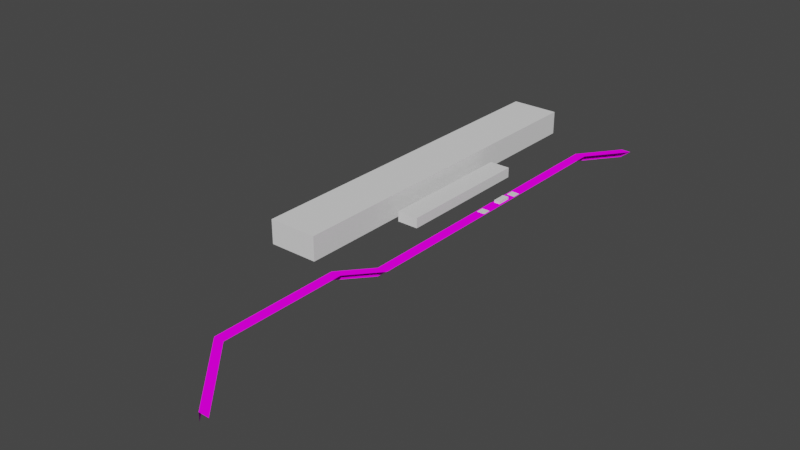 # Source: dock.blend  (saved by Blender 2.93.21; exported with 4.5.12 LTS)
import bpy
from mathutils import Matrix  # noqa: F401  (used for matrix-valued properties, if any)

bpy.ops.wm.read_factory_settings(use_empty=True)
scene = bpy.context.scene
scene.name = 'Scene'

# ---- collections
col_collection = bpy.data.collections.new('Collection'); scene.collection.children.link(col_collection)
col_collection_2 = bpy.data.collections.new('Collection 2'); scene.collection.children.link(col_collection_2)

# ---- images (referenced by path relative to the original .blend; pixels are not part of the script)
import os
ASSET_DIR = os.environ.get("B2B_ASSET_DIR", "")  # directory of the original .blend (textures are referenced by path, not embedded)
HERE = os.path.dirname(os.path.abspath(__file__))  # packed textures are extracted next to this script under _unpacked/

def load_image(name, relpath, width, height, colorspace="sRGB"):
    """Load a texture the original file referenced (path relative to the .blend, or extracted next to this script)."""
    p = next((c for c in (os.path.join(HERE, relpath), os.path.join(ASSET_DIR, relpath)) if relpath and os.path.exists(c)), "")
    if p:
        img = bpy.data.images.load(p, check_existing=True)
        img.name = name
    else:  # same state as the original file: an image datablock whose file is absent (Cycles renders it pink)
        img = bpy.data.images.new(name, width, height)
        img.source = "FILE"
        img.filepath = "//" + (relpath or name)
    img.colorspace_settings.name = colorspace
    return img
img_working_area_png = load_image('working_area.png', 'working_area.png', 1024, 1024, 'sRGB')

# ---- materials (node trees are filled in below, after node groups)
mat_working_area_001 = bpy.data.materials.new('working_area.001')
mat_working_area_001.use_backface_culling = True
mat_working_area_001.use_transparent_shadow = False
mat_working_area_003 = bpy.data.materials.new('working_area.003')
mat_working_area_003.use_backface_culling = True
mat_working_area_003.use_transparent_shadow = False

# ---- material node trees
mat_working_area_001.use_nodes = True; mat_working_area_001.node_tree.nodes.clear()
_N = mat_working_area_001.node_tree.nodes; _L = mat_working_area_001.node_tree.links
n0 = _N.new('ShaderNodeOutputMaterial'); n0.name = 'Material Output'; n0.location = (300, 300)
n1 = _N.new('ShaderNodeBsdfDiffuse'); n1.name = 'Diffuse BSDF'; n1.location = (10, 300)
n1.inputs[1].default_value = 0.5
n2 = _N.new('ShaderNodeTexImage'); n2.name = 'Image Texture'; n2.location = (-280, 280)
n2.image = img_working_area_png
_L.new(n1.outputs[0], n0.inputs[0])
_L.new(n2.outputs[0], n1.inputs[0])
n0.is_active_output = True
mat_working_area_003.use_nodes = True; mat_working_area_003.node_tree.nodes.clear()
_N = mat_working_area_003.node_tree.nodes; _L = mat_working_area_003.node_tree.links
n0 = _N.new('ShaderNodeOutputMaterial'); n0.name = 'Material Output'; n0.location = (300, 300)
n1 = _N.new('ShaderNodeBsdfDiffuse'); n1.name = 'Diffuse BSDF'; n1.location = (10, 300)
n1.inputs[1].default_value = 0.5
n2 = _N.new('ShaderNodeTexImage'); n2.name = 'Image Texture'; n2.location = (-280, 280)
n2.image = img_working_area_png
_L.new(n1.outputs[0], n0.inputs[0])
_L.new(n2.outputs[0], n1.inputs[0])
n0.is_active_output = True

# ---- world
world_world = bpy.data.worlds.new('World'); scene.world = world_world
world_world.use_nodes = True; world_world.node_tree.nodes.clear()
_N = world_world.node_tree.nodes; _L = world_world.node_tree.links
n0 = _N.new('ShaderNodeOutputWorld'); n0.name = 'World Output'; n0.location = (300, 300)
n1 = _N.new('ShaderNodeBackground'); n1.name = 'Background'; n1.location = (10, 300)
n1.inputs[0].default_value = (0.05088, 0.05088, 0.05088, 1.0)
_L.new(n1.outputs[0], n0.inputs[0])
n0.is_active_output = True
world_world.color = (0.05088, 0.05088, 0.05088)
world_world.use_sun_shadow = False
world_world.sun_shadow_jitter_overblur = 0.0

# ---- meshes
me_cube_011 = bpy.data.meshes.new('Cube.011')
me_cube_011.from_pydata([(-3.17, -5.682, -0.221), (-3.17, -5.682, 0.221), (-3.17, 25.82, -0.221), (-3.17, 25.82, 0.221), (3.17, -5.682, -0.221), (3.17, -5.682, 0.221), (3.17, 25.82, -0.221), (3.17, 25.82, 0.221), (-3.17, -1.654, -0.221), (-3.17, -1.712, 0.221), (3.17, -1.655, -0.221), (3.17, -1.712, 0.221), (-3.17, -1.639, 0.221), (3.17, -1.639, 0.221), (-3.17, 1.73, 0.221), (3.17, 1.68, -0.221), (-3.17, 1.677, -0.221), (3.17, 1.73, 0.221), (3.17, 1.657, 0.221), (-3.17, 1.657, 0.221), (-2.394, 25.82, -0.221), (-2.536, 25.82, 0.221), (-2.394, -5.682, -0.221), (-2.536, -5.682, 0.221), (-2.536, -1.712, 0.221), (-2.394, -1.622, -0.221), (-2.536, -1.639, 0.221), (-2.536, 1.73, 0.221), (-2.394, 1.649, -0.221), (-2.536, 1.657, 0.221), (-2.251, 25.82, 0.221), (-2.251, -1.712, 0.221), (-2.251, -1.639, 0.221), (-2.251, 1.73, 0.221), (-2.251, 1.657, 0.221), (-2.251, -5.682, 0.221), (2.628, 25.82, 0.221), (2.506, -5.682, -0.221), (2.628, -1.712, 0.221), (2.628, -1.639, 0.221), (2.628, 1.73, 0.221), (2.628, 1.657, 0.221), (2.506, 25.82, -0.221), (2.628, -5.682, 0.221), (2.506, -1.622, -0.221), (2.506, 1.649, -0.221), (2.384, -5.682, 0.221), (2.384, 25.82, 0.221), (2.384, -1.712, 0.221), (2.384, -1.639, 0.221), (2.384, 1.73, 0.221), (2.384, 1.657, 0.221), (-3.17, -1.654, -35.59), (-3.17, -5.682, -35.59), (-3.17, -5.682, -35.14), (-3.17, 1.73, -35.14), (-3.17, 25.82, -35.14), (-3.17, 25.82, -35.59), (-3.17, -1.712, -35.14), (-3.17, -1.639, -35.14), (-3.17, 1.677, -35.59), (-3.17, 1.657, -35.14), (-3.17, 25.82, -0.221), (-3.17, 25.82, 0.221), (3.17, 25.82, -0.221), (3.17, 25.82, 0.221), (-2.394, 25.82, -0.221), (-2.536, 25.82, 0.221), (-2.251, 25.82, 0.221), (2.628, 25.82, 0.221), (2.506, 25.82, -0.221), (2.384, 25.82, 0.221), (-3.17, 25.82, -35.14), (-3.17, 25.82, -35.59), (15.47, 33.19, -0.221), (15.47, 33.19, 0.221), (21.81, 33.19, -0.221), (21.81, 33.19, 0.221), (16.24, 33.19, -0.221), (16.1, 33.19, 0.221), (16.39, 33.19, 0.221), (21.27, 33.19, 0.221), (21.14, 33.19, -0.221), (21.02, 33.19, 0.221), (15.47, 33.19, -35.14), (15.47, 33.19, -35.59)], [], [(19, 14, 55, 61), (36, 7, 65, 69), (10, 11, 5, 4), (22, 23, 1, 0), (44, 10, 4, 37), (24, 9, 1, 23), (26, 12, 9, 24), (10, 13, 11), (9, 12, 59, 58), (15, 18, 13, 10), (45, 15, 10, 44), (29, 19, 12, 26), (14, 3, 56, 55), (21, 3, 14, 27), (42, 6, 15, 45), (6, 7, 17, 15), (1, 9, 58, 54), (27, 14, 19, 29), (15, 17, 18), (33, 27, 29, 34), (2, 20, 28, 16), (30, 21, 27, 33), (34, 29, 26, 32), (16, 28, 25, 8), (32, 26, 24, 31), (31, 24, 23, 35), (8, 25, 22, 0), (22, 35, 23), (57, 56, 72, 73), (37, 46, 35, 22), (48, 31, 35, 46), (49, 32, 31, 48), (51, 34, 32, 49), (47, 30, 33, 50), (50, 33, 34, 51), (6, 42, 70, 64), (17, 40, 41, 18), (7, 36, 40, 17), (18, 41, 39, 13), (13, 39, 38, 11), (11, 38, 43, 5), (4, 5, 43, 37), (20, 2, 62, 66), (3, 21, 67, 63), (25, 44, 37, 22), (28, 45, 44, 25), (20, 42, 45, 28), (40, 50, 51, 41), (36, 47, 50, 40), (41, 51, 49, 39), (39, 49, 48, 38), (38, 48, 46, 43), (37, 43, 46), (60, 55, 56, 57), (53, 54, 58, 52), (52, 58, 59), (60, 61, 55), (52, 59, 61, 60), (30, 47, 71, 68), (2, 57, 60, 16), (12, 19, 61, 59), (0, 1, 54, 53), (70, 66, 78, 82), (65, 64, 76, 77), (67, 68, 80, 79), (62, 74, 85, 73), (64, 70, 82, 76), (69, 65, 77, 81), (42, 20, 66, 70), (56, 3, 63, 72), (21, 30, 68, 67), (7, 6, 64, 65), (47, 36, 69, 71), (2, 57, 73, 62), (82, 81, 77, 76), (74, 75, 79, 78), (78, 79, 80), (82, 83, 81), (78, 80, 83, 82), (75, 74, 85, 84), (73, 72, 84, 85), (63, 67, 79, 75), (68, 71, 83, 80), (66, 62, 74, 78), (71, 69, 81, 83), (84, 85, 74), (75, 84, 74), (78, 79, 74), (80, 78, 82), (80, 82, 83), (81, 82, 76), (81, 76, 77), (79, 75, 74), (74, 76, 85)])
_uv = me_cube_011.uv_layers.new(name='UVMap')
_uv.uv.foreach_set('vector', [0.8701, 0.3507, 0.8701, 0.3331, 0.8701, 0.3331, 0.8701, 0.3507, 0.9056, 0.5994, 0.9056, 0.6643, 0.9056, 0.6643, 0.9056, 0.5994, 0.05347, 0.09935, 0.00496, 0.07236, 0.02025, 0.04718, 0.0569, 0.07584, 0.7378, 0.0626, 0.7706, 0.005572, 0.851, 0.04671, 0.8135, 0.07546, 0.1226, 0.09747, 0.05347, 0.09935, 0.0569, 0.07584, 0.12, 0.06525, 0.169, 0.64, 0.169, 0.00642, 0.9692, 0.00642, 0.9692, 0.64, 0.9459, 0.08649, 0.8701, 0.08649, 0.8701, 0.05138, 0.9459, 0.05138, 0.05347, 0.09935, 0.001513, 0.0813, 0.00496, 0.07236, 0.8701, 0.05138, 0.8701, 0.08649, 0.8701, 0.08649, 0.8701, 0.05138, 0.05306, 0.4638, 0.0002194, 0.4818, 0.001513, 0.0813, 0.05347, 0.09935, 0.122, 0.4672, 0.05306, 0.4638, 0.05347, 0.09935, 0.1226, 0.09747, 0.2236, 0.7414, 0.001955, 0.7414, 0.001955, 0.005877, 0.2236, 0.005877, 0.9901, 0.0002194, 0.9696, 0.0002194, 0.9696, 0.0002194, 0.9901, 0.0002194, -0.6339, 0.6801, -0.6339, 0.0002194, 0.9901, 0.0002194, 0.9901, 0.6801, 0.1195, 0.4964, 0.0561, 0.4853, 0.05306, 0.4638, 0.122, 0.4672, 0.0561, 0.4853, 0.01808, 0.5141, 0.003866, 0.4909, 0.05306, 0.4638, 0.9692, 0.00642, 0.9464, 0.00642, 0.9464, 0.00642, 0.9692, 0.00642, 0.9459, 0.3331, 0.8701, 0.3331, 0.8701, 0.3507, 0.9459, 0.3507, 0.05306, 0.4638, 0.003866, 0.4909, 0.0002194, 0.4818, 0.2521, 1.014, 0.1473, 0.9248, 0.3055, 0.739, 0.4104, 0.8282, 0.813, 0.4892, 0.7372, 0.5022, 0.7349, 0.4727, 0.8162, 0.467, -0.5812, 0.3916, -0.5812, 0.05905, 0.9901, 0.05905, 0.9901, 0.3916, -0.01947, 0.998, -0.01947, 0.7549, 3.183, 0.7549, 3.183, 0.998, 0.8162, 0.467, 0.7349, 0.4727, 0.7353, 0.0953, 0.8169, 0.09943, 0.1704, 0.7544, 0.3098, 0.7527, 0.3043, 0.9971, 0.1649, 0.9988, 0.9464, 0.1273, 0.9464, 0.1009, 0.9692, 0.1009, 0.9692, 0.1273, 0.8169, 0.09943, 0.7353, 0.0953, 0.7378, 0.0626, 0.8135, 0.07546, 0.7378, 0.0626, 0.728, 0.0002194, 0.7706, 0.005572, 0.813, 0.4892, 0.8517, 0.5182, 0.8517, 0.5182, 0.813, 0.4892, 0.12, 0.06525, 0.1254, 0.003525, 0.728, 0.0002194, 0.7378, 0.0626, 0.2054, 0.6634, 0.2054, 0.1273, 0.8978, 0.1273, 0.8978, 0.6634, 0.03181, 0.7625, 2.168, 0.7625, 2.168, 1.001, 0.03182, 1.001, 0.004871, 0.0009754, 1.242, 0.0009758, 1.242, 0.7458, 0.00487, 0.7458, 0.02862, 0.6743, 0.02862, 0.1025, 5.656, 0.1025, 5.656, 0.6743, 2.148, 1.002, 0.03702, 1.002, 0.03701, 0.7632, 2.148, 0.7632, 0.0561, 0.4853, 0.1195, 0.4964, 0.1195, 0.4964, 0.0561, 0.4853, 0.3256, 0.4066, 0.2607, 0.4066, 0.2607, 0.4971, 0.3256, 0.4971, -0.7038, 0.6584, -0.7038, 0.369, 0.9262, 0.3748, 0.9262, 0.6643, 0.2006, 0.7432, 0.06147, 0.7432, 0.06147, 0.004722, 0.2006, 0.004722, 0.9349, 0.6493, 0.8701, 0.6493, 0.8701, 0.5413, 0.9349, 0.5413, 0.9464, 0.7122, 0.9464, 0.6473, 0.9692, 0.6473, 0.9692, 0.7122, 0.0569, 0.07584, 0.02025, 0.04718, 0.08924, 0.009111, 0.12, 0.06525, 0.7372, 0.5022, 0.813, 0.4892, 0.813, 0.4892, 0.7372, 0.5022, 0.9696, 0.0002194, 0.9696, 0.05905, 0.9696, 0.05905, 0.9696, 0.0002194, 0.7353, 0.0953, 0.1226, 0.09747, 0.12, 0.06525, 0.7378, 0.0626, 0.7349, 0.4727, 0.122, 0.4672, 0.1226, 0.09747, 0.7353, 0.0953, 0.7372, 0.5022, 0.1195, 0.4964, 0.122, 0.4672, 0.7349, 0.4727, 0.3998, 0.9969, 0.2661, 0.9969, 0.2661, 0.7577, 0.3998, 0.7577, -0.09877, 0.6942, -0.09877, 0.2895, 0.9901, 0.2895, 0.9901, 0.6942, 0.0009441, 0.991, 0.0009439, 0.7551, 3.205, 0.7551, 3.205, 0.991, 0.4731, 1.006, 0.4394, 0.7652, 0.5782, 0.7458, 0.6119, 0.9862, 0.9464, 0.6942, 0.9464, 0.6634, 0.9692, 0.6634, 0.9692, 0.6942, 0.12, 0.06525, 0.08924, 0.009111, 0.1254, 0.003525, 0.8162, 0.467, 0.866, 0.4947, 0.8517, 0.5182, 0.813, 0.4892, 0.8135, 0.07546, 0.851, 0.04671, 0.8662, 0.07236, 0.8169, 0.09943, 0.8169, 0.09943, 0.8662, 0.07236, 0.8696, 0.08143, 0.8162, 0.467, 0.8696, 0.4855, 0.866, 0.4947, 0.8169, 0.09943, 0.8696, 0.08143, 0.8696, 0.4855, 0.8162, 0.467, 0.9696, 0.1025, 0.9696, 0.6743, 0.9696, 0.6743, 0.9696, 0.1025, -1.05, 0.4725, -1.058, -0.01933, 2.269, -0.02484, 2.276, 0.4671, 3.053e-05, 0.1271, 2.188, 0.1271, 2.188, 0.6357, 3.112e-05, 0.6357, 0.8135, 0.07546, 0.851, 0.04671, 0.851, 0.04671, 0.8135, 0.07546, 0.1195, 0.4964, 0.7372, 0.5022, 0.7372, 0.5022, 0.1195, 0.4964, 0.01808, 0.5141, 0.0561, 0.4853, 0.0561, 0.4853, 0.01808, 0.5141, 0.9696, 0.05905, 0.9696, 0.1025, 0.9696, 0.1025, 0.9696, 0.05905, 2.022, 0.133, -0.5823, 0.133, -0.5823, 0.6161, 2.022, 0.6161, 0.0561, 0.4853, 0.1195, 0.4964, 0.1195, 0.4964, 0.0561, 0.4853, 0.9056, 0.5994, 0.9056, 0.6643, 0.9056, 0.6643, 0.9056, 0.5994, 0.1195, 0.4964, 0.7372, 0.5022, 0.7372, 0.5022, 0.1195, 0.4964, 0.9696, 0.0002194, 0.9696, 0.0002194, 0.9696, 0.0002194, 0.9696, 0.0002194, 0.9696, 0.05905, 0.9696, 0.1025, 0.9696, 0.1025, 0.9696, 0.05905, 0.01808, 0.5141, 0.0561, 0.4853, 0.0561, 0.4853, 0.01808, 0.5141, 0.9696, 0.6743, 0.9696, 0.6942, 0.9696, 0.6942, 0.9696, 0.6743, 0.813, 0.4892, 0.813, 0.4892, 0.813, 0.4892, 0.813, 0.4892, 0.1195, 0.4964, 0.0882, 0.553, 0.01808, 0.5141, 0.0561, 0.4853, 0.813, 0.4892, 0.8517, 0.5182, 0.77, 0.5597, 0.7372, 0.5022, 0.7372, 0.5022, 0.77, 0.5597, 0.7271, 0.5648, 0.1195, 0.4964, 0.1246, 0.5586, 0.0882, 0.553, 0.7372, 0.5022, 0.7271, 0.5648, 0.1246, 0.5586, 0.1195, 0.4964, 0.8517, 0.5182, 0.813, 0.4892, 0.813, 0.4892, 0.8517, 0.5182, 0.813, 0.4892, 0.8517, 0.5182, 0.8517, 0.5182, 0.813, 0.4892, 0.9696, 0.0002194, 0.9696, 0.05905, 0.9696, 0.05905, 0.9696, 0.0002194, 0.08625, 0.7072, 0.0664, 0.1943, 4.713, 0.1943, 4.733, 0.7072, 0.7372, 0.5022, 0.813, 0.4892, 0.813, 0.4892, 0.7372, 0.5022, 0.9696, 0.6743, 0.9696, 0.6942, 0.9696, 0.6942, 0.9696, 0.6743, 0.0, 0.0, 0.0, 0.0, 0.0, 0.0, 0.0, 0.0, 0.0, 0.0, 0.0, 0.0, 0.0, 0.0, 0.0, 0.0, 0.0, 0.0, 0.0, 0.0, 0.0, 0.0, 0.0, 0.0, 0.0, 0.0, 0.0, 0.0, 0.0, 0.0, 0.0, 0.0, 0.0, 0.0, 0.0, 0.0, 0.0, 0.0, 0.0, 0.0, 0.0, 0.0, 0.0, 0.0, 0.0, 0.0, 0.0, 0.0, 0.9002, 4.234e-05, 4.234e-05, 4.234e-05, 0.446, 0.707])
me_cube_011.materials.append(mat_working_area_001)
me_cube_011.use_remesh_fix_poles = True
me_cube_011.use_remesh_preserve_attributes = False
me_cube_011.update()
me_cube_011.normals_split_custom_set([tuple(v) for v in zip(*[iter([-1.0, 0.0, 0.0, -1.0, 0.0, 0.0, -1.0, 0.0, 0.0, -1.0, 0.0, 0.0, 0.0, 0.0, 1.0, 0.0, 0.0, 1.0, 0.0, 0.0, 1.0, 0.0, 0.0, 1.0, 1.0, 0.0, 0.0, 1.0, 0.0, 0.0, 1.0, 0.0, 0.0, 1.0, 0.0, 0.0, 0.0, -1.0, 7.646e-07, 0.0, -1.0, 7.646e-07, 0.0, -1.0, 7.646e-07, 1.0, -3.139e-07, 2.4e-13, 0.0, 0.0, -1.0, 0.0, 0.0, -1.0, 0.0, 0.0, -1.0, 0.0, 0.0, -1.0, 0.0, 0.0, 1.0, 0.0, 0.0, 1.0, 0.0, 0.0, 1.0, 0.0, 0.0, 1.0, 0.0, 0.0, 1.0, -1.0, -4.8e-05, -4.371e-08, 0.0, 0.0, 1.0, 0.0, 0.0, 1.0, 1.0, 0.0, 0.0, 1.0, 0.0, 0.0, 1.0, 0.0, 0.0, -1.0, 0.0, 0.0, -1.0, 0.0, 0.0, -1.0, 0.0, 0.0, -1.0, 0.0, 0.0, 1.0, 0.0, 0.0, 1.0, 0.0, 0.0, 1.0, 0.0, 0.0, 1.0, 0.0, 0.0, 1.401e-08, 0.0, -1.0, 1.401e-08, 0.0, -1.0, 1.401e-08, 0.0, -1.0, 1.401e-08, 0.0, -1.0, 0.0, 0.0, 1.0, -1.0, -4.8e-05, -4.371e-08, -1.0, 4.777e-05, -4.371e-08, 0.0, 0.0, 1.0, -1.0, 0.0, 0.0, -1.0, 0.0, 0.0, -1.0, 0.0, 0.0, -1.0, 0.0, 0.0, 0.0, 0.0, 1.0, 0.0, 0.0, 1.0, 0.0, 0.0, 1.0, 0.0, 0.0, 1.0, -1.271e-08, 0.0, -1.0, -1.271e-08, 0.0, -1.0, -1.271e-08, 0.0, -1.0, -1.271e-08, 0.0, -1.0, 1.0, 0.0, 0.0, 1.0, 0.0, 0.0, 1.0, 0.0, 0.0, 1.0, 0.0, 0.0, -1.0, 0.0, 0.0, -1.0, 0.0, 0.0, -1.0, 0.0, 0.0, -1.0, 0.0, 0.0, 0.0, 0.0, 1.0, 0.0, 0.0, 1.0, -1.0, 4.777e-05, -4.371e-08, 0.0, 0.0, 1.0, 1.0, 0.0, 0.0, 1.0, 0.0, 0.0, 1.0, 0.0, 0.0, 0.0, 0.0, 1.0, 0.0, 0.0, 1.0, 0.0, 0.0, 1.0, 0.0, 0.0, 1.0, 1.0, 0.0, 4.813e-08, 4.417e-09, 0.0, -1.0, 4.417e-09, 0.0, -1.0, 1.0, 2.07e-05, 4.813e-08, 0.0, 0.0, 1.0, 0.0, 0.0, 1.0, 0.0, 0.0, 1.0, 0.0, 0.0, 1.0, 0.0, 0.0, 1.0, 0.0, 0.0, 1.0, 0.0, 0.0, 1.0, 0.0, 0.0, 1.0, 1.0, 1.018e-05, 3.917e-08, -4.54e-09, 0.0, -1.0, -4.54e-09, 0.0, -1.0, 1.0, -3.957e-05, 3.917e-08, 0.0, 0.0, 1.0, 0.0, 0.0, 1.0, 0.0, 0.0, 1.0, 0.0, 0.0, 1.0, 0.0, 0.0, 1.0, 0.0, 0.0, 1.0, 0.0, 0.0, 1.0, 0.0, 0.0, 1.0, 1.0, 6.184e-07, 4.371e-08, 0.0, 0.0, -1.0, 0.0, 0.0, -1.0, 1.0, -4.371e-08, 4.371e-08, 0.0, -1.0, 0.0, 0.0, -1.0, 0.0, 0.0, -1.0, 0.0, 0.0, 0.0, 0.0, 0.0, 0.0, 0.0, 0.0, 0.0, 0.0, 0.0, 0.0, 0.0, 0.0, -1.0, 5.374e-07, 0.0, -1.0, 5.374e-07, 0.0, -1.0, 5.374e-07, 0.0, -1.0, 5.374e-07, -3.239e-09, 0.0, 1.0, -3.239e-09, 0.0, 1.0, -3.239e-09, 0.0, 1.0, -3.239e-09, 0.0, 1.0, -2.145e-09, 0.0, 1.0, -2.145e-09, 0.0, 1.0, -2.145e-09, 0.0, 1.0, -2.145e-09, 0.0, 1.0, 0.0, 0.0, 1.0, 0.0, 0.0, 1.0, 0.0, 0.0, 1.0, 0.0, 0.0, 1.0, 2.36e-10, 0.0, 1.0, 2.36e-10, 0.0, 1.0, 2.36e-10, 0.0, 1.0, 2.36e-10, 0.0, 1.0, -1.927e-09, 0.0, 1.0, -1.927e-09, 0.0, 1.0, -1.927e-09, 0.0, 1.0, -1.927e-09, 0.0, 1.0, 0.0, 0.0, 1.0, 0.0, 0.0, 1.0, 0.0, 0.0, 1.0, 0.0, 0.0, 1.0, 0.0, 0.0, 1.0, 0.0, 0.0, 1.0, 0.0, 0.0, 1.0, 0.0, 0.0, 1.0, 0.0, 0.0, 1.0, 0.0, 0.0, 1.0, 0.0, 0.0, 1.0, 0.0, 0.0, 1.0, 0.0, 0.0, 1.0, 0.0, 0.0, 1.0, 0.0, 0.0, 1.0, 0.0, 0.0, 1.0, 6.84e-09, 0.0, 1.0, 6.84e-09, 0.0, 1.0, 6.84e-09, 0.0, 1.0, 6.84e-09, 0.0, 1.0, 2.769e-08, 0.0, 1.0, 2.769e-08, 0.0, 1.0, 2.769e-08, 0.0, 1.0, 2.769e-08, 0.0, 1.0, 0.0, -1.0, 2.236e-07, 0.0, -1.0, 2.236e-07, 0.0, -1.0, 2.236e-07, 0.0, -1.0, 2.236e-07, 0.0, 0.0, 1.0, 0.0, 0.0, 1.0, 0.0, 0.0, 1.0, 0.0, 0.0, 1.0, 0.0, 0.0, 1.0, 0.0, 0.0, 1.0, 0.0, 0.0, 1.0, 0.0, 0.0, 1.0, 0.0, 0.0, -1.0, 0.0, 0.0, -1.0, 0.0, 0.0, -1.0, 0.0, 0.0, -1.0, 0.0, 0.0, -1.0, 0.0, 0.0, -1.0, 0.0, 0.0, -1.0, 0.0, 0.0, -1.0, 0.0, 0.0, -1.0, 0.0, 0.0, -1.0, 0.0, 0.0, -1.0, 0.0, 0.0, -1.0, 3.661e-08, 0.0, 1.0, 3.661e-08, 0.0, 1.0, 3.661e-08, 0.0, 1.0, 3.661e-08, 0.0, 1.0, -4.483e-09, 0.0, 1.0, -4.483e-09, 0.0, 1.0, -4.483e-09, 0.0, 1.0, -4.483e-09, 0.0, 1.0, 0.0, 0.0, 1.0, 0.0, 0.0, 1.0, 0.0, 0.0, 1.0, 0.0, 0.0, 1.0, 2.555e-08, 0.0, 1.0, 2.555e-08, 0.0, 1.0, 2.555e-08, 0.0, 1.0, 2.555e-08, 0.0, 1.0, 0.0, 0.0, 1.0, 0.0, 0.0, 1.0, 0.0, 0.0, 1.0, 0.0, 0.0, 1.0, 0.0, -1.0, 0.0, 0.0, -1.0, 0.0, 0.0, -1.0, 0.0, 1.0, 4.743e-05, -5.694e-06, -1.0, 0.0, 0.0, -1.0, 0.0, 0.0, 1.0, 2.088e-12, 4.777e-05, 1.0, 4.777e-05, -2.088e-12, -1.0, 0.0, 0.0, -1.0, 0.0, 0.0, 1.0, 2.277e-09, 4.777e-05, 1.0, 4.737e-05, 6.201e-06, -1.0, 0.0, 0.0, -1.0, 0.0, 0.0, 1.0, 4.772e-05, 2.176e-06, -1.0, 0.0, 0.0, -1.0, 0.0, 0.0, 1.0, 4.774e-05, -1.655e-06, -1.0, 0.0, 0.0, -1.0, 0.0, 0.0, 1.0, -8.89e-10, 4.777e-05, 0.0, 0.0, 1.0, 0.0, 0.0, 1.0, 0.0, 0.0, 1.0, 0.0, 0.0, 1.0, -1.0, 0.0, 0.0, -1.0, 0.0, 0.0, -1.0, 0.0, 0.0, -1.0, 0.0, 0.0, -1.0, 0.0, 0.0, -1.0, 0.0, 0.0, -1.0, 0.0, 0.0, -1.0, 0.0, 0.0, 8.742e-08, 4.371e-08, -1.0, 0.0, -1.0, 0.0, 0.0, -1.0, 0.0, 9.593e-05, 4.371e-08, -1.0, 0.0, 0.0, -1.0, 0.0, 0.0, -1.0, 0.0, 0.0, -1.0, 0.0, 0.0, -1.0, 0.3676, -0.93, 0.0, 0.3676, -0.93, 0.0, 0.3676, -0.93, 0.0, 0.3676, -0.93, 0.0, 0.0, 0.0, 1.0, 0.0, 0.0, 1.0, 0.0, 0.0, 1.0, 0.0, 0.0, 1.0, -0.3676, 0.93, 0.0, -0.3676, 0.93, 0.0, -0.3676, 0.93, 0.0, -0.3676, 0.93, 0.0, 0.0, 0.0, -1.0, 0.0, 0.0, -1.0, 0.0, 0.0, -1.0, 0.0, 0.0, -1.0, 0.0, 0.0, 1.0, 0.0, 0.0, 1.0, 0.0, 0.0, 1.0, 0.0, 0.0, 1.0, 0.0, 0.0, 1.0, 0.0, 0.0, 1.0, 0.0, 0.0, 1.0, 0.0, 0.0, 1.0, 0.0, 0.0, 0.0, 0.0, 0.0, 0.0, 0.0, 0.0, 0.0, 0.0, 0.0, 0.0, 0.0, 0.0, 1.0, 0.0, 0.0, 1.0, 0.0, 0.0, 1.0, 0.0, 0.0, 1.0, 0.0, 0.0, 0.0, 0.0, 0.0, 0.0, 0.0, 0.0, 0.0, 0.0, 0.0, 0.0, 0.0, 0.0, 1.0, 0.0, 0.0, 1.0, 0.0, 0.0, 1.0, 0.0, 0.0, 1.0, 0.0, 0.0, 0.0, 0.0, 0.0, 0.0, 0.0, 0.0, 0.0, 0.0, 0.0, 0.0, 0.0, 1.0, 0.0, 0.0, 1.0, 0.0, 0.0, 1.0, 0.0, 0.0, 1.0, 0.0, 0.0, 1.0, 1.529e-06, -0.3676, 0.93, -1.614e-05, 0.0, 1.0, 1.529e-06, 0.0, 1.0, 1.529e-06, 0.0, 1.0, 0.0, 0.0, 1.0, 0.0, 0.0, 1.0, 0.0, 0.0, 1.0, 0.0, 0.0, 1.0, 0.0, 0.0, 1.0, 0.0, 0.0, 1.0, -2.941e-06, 0.0, 1.0, -2.941e-06, 0.0, 1.0, -2.941e-06, 0.0, 1.0, -2.941e-06, -9.593e-05, 4.371e-08, 1.0, 0.0, -1.0, 0.0, 0.0, -1.0, 0.0, 8.742e-08, 4.371e-08, -1.0, -0.3676, 0.93, 0.0, -0.3676, 0.93, 0.0, -0.3676, 0.93, 0.0, -0.3676, 0.93, 0.0, -0.3676, 0.93, -4.371e-08, 0.0, 0.0, 1.0, 0.0, 0.0, 1.0, -0.3677, 0.93, -4.371e-08, 0.0, 0.0, 1.0, 0.0, 0.0, 1.0, 0.0, 0.0, 1.0, 0.0, 0.0, 1.0, 0.0, 0.0, -1.0, 0.0, 0.0, -1.0, 0.0, 0.0, -1.0, 0.0, 0.0, -1.0, 0.0, 0.0, 1.0, 0.0, 0.0, 1.0, 0.0, 0.0, 1.0, 0.0, 0.0, 1.0, 0.0, 0.0, 0.0, 0.0, 0.0, 0.0, 0.0, 0.0, 0.0, 0.0, 0.0, 0.0, 0.0, 0.0, 0.0, 0.0, 0.0, 0.0, 0.0, -1.0, 0.0, 0.0, -1.0, 0.0, 0.0, -1.0, 0.0, 0.0, -1.0, 0.0, 0.0, -1.0, 0.0, 0.0, -1.0, 0.0, 0.0, -1.0, 6.051e-06, 0.0, -1.0, 6.051e-06, 0.0, -1.0, 6.051e-06, 0.0, -1.0, 0.0, 0.0, -1.0, 0.0, 0.0, -1.0, 0.0, 0.0, -1.0, 0.0, 0.0, -1.0, 0.0, 0.0, -1.0, 0.0, 0.0, -1.0, 0.0, -0.3676, 0.93, -1.764e-05, 0.0, -1.0, 0.0, 0.0, 1.0, 0.0, 0.0, 1.0, 0.0, 0.0, 1.0, 0.0])] * 3)])
me_cube_014 = bpy.data.meshes.new('Cube.014')
me_cube_014.from_pydata([(-3.17, -22.9, -0.221), (-3.17, -22.9, 0.221), (-3.17, 3.161, -0.221), (-3.17, 3.161, 0.221), (3.17, -22.9, -0.221), (3.17, -22.9, 0.221), (3.17, 3.161, -0.221), (3.17, 3.161, 0.221), (-3.17, -1.654, -0.221), (-3.17, -1.712, 0.221), (3.17, -1.655, -0.221), (3.17, -1.712, 0.221), (-3.17, -1.639, 0.221), (3.17, -1.639, 0.221), (-3.17, 1.73, 0.221), (3.17, 1.68, -0.221), (-3.17, 1.677, -0.221), (3.17, 1.73, 0.221), (3.17, 1.657, 0.221), (-3.17, 1.657, 0.221), (-2.394, 3.161, -0.221), (-2.536, 3.161, 0.221), (-2.394, -22.9, -0.221), (-2.536, -22.9, 0.221), (-2.536, -1.712, 0.221), (-2.394, -1.622, -0.221), (-2.536, -1.639, 0.221), (-2.536, 1.73, 0.221), (-2.394, 1.649, -0.221), (-2.536, 1.657, 0.221), (-2.251, 3.161, 0.221), (-2.251, -1.712, 0.221), (-2.251, -1.639, 0.221), (-2.251, 1.73, 0.221), (-2.251, 1.657, 0.221), (-2.251, -22.9, 0.221), (2.628, 3.161, 0.221), (2.506, -22.9, -0.221), (2.628, -1.712, 0.221), (2.628, -1.639, 0.221), (2.628, 1.73, 0.221), (2.628, 1.657, 0.221), (2.506, 3.161, -0.221), (2.628, -22.9, 0.221), (2.506, -1.622, -0.221), (2.506, 1.649, -0.221), (2.384, -22.9, 0.221), (2.384, 3.161, 0.221), (2.384, -1.712, 0.221), (2.384, -1.639, 0.221), (2.384, 1.73, 0.221), (2.384, 1.657, 0.221), (-3.17, -1.654, -35.59), (-3.17, -22.9, -35.59), (-3.17, -22.9, -35.14), (-3.17, 1.73, -35.14), (-3.17, 3.161, -35.14), (-3.17, 3.161, -35.59), (-3.17, -1.712, -35.14), (-3.17, -1.639, -35.14), (-3.17, 1.677, -35.59), (-3.17, 1.657, -35.14), (-18.82, -28.35, -0.221), (-18.82, -28.35, 0.221), (-12.48, -28.35, -0.221), (-12.48, -28.35, 0.221), (-18.04, -28.35, -0.221), (-18.18, -28.35, 0.221), (-17.9, -28.35, 0.221), (-13.14, -28.35, -0.221), (-13.02, -28.35, 0.221), (-13.26, -28.35, 0.221), (-18.82, -28.35, -35.59), (-18.82, -28.35, -35.14), (-18.82, -52.26, -0.221), (-18.82, -52.26, 0.221), (-12.48, -52.26, -0.221), (-12.48, -52.26, 0.221), (-18.04, -52.26, -0.221), (-18.18, -52.26, 0.221), (-17.9, -52.26, 0.221), (-13.14, -52.26, -0.221), (-13.02, -52.26, 0.221), (-13.26, -52.26, 0.221), (-18.82, -52.26, -35.59), (-18.82, -52.26, -35.14), (19.63, -65.14, -0.221), (19.63, -65.14, 0.221), (25.97, -65.14, -0.221), (25.97, -65.14, 0.221), (20.41, -65.14, -0.221), (20.26, -65.14, 0.221), (20.55, -65.14, 0.221), (25.31, -65.14, -0.221), (25.43, -65.14, 0.221), (25.19, -65.14, 0.221), (19.63, -65.14, -35.59), (19.63, -65.14, -35.14)], [], [(19, 14, 55, 61), (42, 36, 7, 6), (10, 11, 5, 4), (22, 37, 69, 66), (44, 10, 4, 37), (24, 9, 1, 23), (26, 12, 9, 24), (10, 13, 11), (9, 12, 59, 58), (15, 18, 13, 10), (45, 15, 10, 44), (29, 19, 12, 26), (14, 3, 56, 55), (21, 3, 14, 27), (42, 6, 15, 45), (6, 7, 17, 15), (1, 9, 58, 54), (16, 60, 52, 8), (27, 14, 19, 29), (15, 17, 18), (33, 27, 29, 34), (2, 20, 28, 16), (30, 21, 27, 33), (34, 29, 26, 32), (16, 28, 25, 8), (32, 26, 24, 31), (31, 24, 23, 35), (8, 25, 22, 0), (37, 4, 64, 69), (2, 3, 21, 20), (54, 53, 72, 73), (48, 31, 35, 46), (49, 32, 31, 48), (51, 34, 32, 49), (47, 30, 33, 50), (50, 33, 34, 51), (20, 21, 30), (17, 40, 41, 18), (7, 36, 40, 17), (18, 41, 39, 13), (13, 39, 38, 11), (11, 38, 43, 5), (4, 5, 65, 64), (42, 47, 36), (20, 30, 47, 42), (25, 44, 37, 22), (28, 45, 44, 25), (20, 42, 45, 28), (40, 50, 51, 41), (36, 47, 50, 40), (41, 51, 49, 39), (39, 49, 48, 38), (38, 48, 46, 43), (5, 43, 70, 65), (60, 55, 56, 57), (53, 54, 58, 52), (52, 58, 59), (60, 61, 55), (52, 59, 61, 60), (3, 2, 57, 56), (35, 23, 67, 68), (69, 64, 76, 81), (70, 71, 83, 82), (73, 72, 84, 85), (64, 65, 77, 76), (68, 67, 79, 80), (43, 46, 71, 70), (53, 72, 62, 0), (46, 35, 68, 71), (23, 1, 63, 67), (0, 22, 66, 62), (82, 83, 95, 94), (85, 84, 96, 97), (76, 77, 89, 88), (75, 85, 97, 87), (80, 79, 91, 92), (77, 82, 94, 89), (71, 68, 80, 83), (72, 84, 74, 62), (62, 66, 78, 74), (66, 69, 81, 78), (67, 63, 75, 79), (65, 70, 82, 77), (90, 91, 87, 86), (90, 92, 91), (93, 95, 92, 90), (88, 89, 94, 93), (93, 94, 95), (86, 87, 97, 96), (81, 76, 88, 93), (83, 80, 92, 95), (74, 78, 90, 86), (78, 81, 93, 90), (79, 75, 87, 91)])
_uv = me_cube_014.uv_layers.new(name='UVMap')
_uv.uv.foreach_set('vector', [0.8701, 0.3507, 0.8701, 0.3331, 0.8701, 0.3331, 0.8701, 0.3507, 0.1195, 0.4964, 0.0882, 0.553, 0.01808, 0.5141, 0.0561, 0.4853, 0.05347, 0.09935, 0.00496, 0.07236, 0.02025, 0.04718, 0.0569, 0.07584, 0.7378, 0.0626, 0.12, 0.06525, 0.12, 0.06525, 0.7378, 0.0626, 0.1226, 0.09747, 0.05347, 0.09935, 0.0569, 0.07584, 0.12, 0.06525, 0.9464, 0.1009, 0.9464, 0.00642, 0.9692, 0.00642, 0.9692, 0.1009, 0.9459, 0.08649, 0.8701, 0.08649, 0.8701, 0.05138, 0.9459, 0.05138, 0.05347, 0.09935, 0.001513, 0.0813, 0.00496, 0.07236, 0.8701, 0.05138, 0.8701, 0.08649, 0.8701, 0.08649, 0.8701, 0.05138, 0.05306, 0.4638, 0.0002194, 0.4818, 0.001513, 0.0813, 0.05347, 0.09935, 0.122, 0.4672, 0.05306, 0.4638, 0.05347, 0.09935, 0.1226, 0.09747, 0.2236, 0.7414, 0.001955, 0.7414, 0.001955, 0.005877, 0.2236, 0.005877, 0.9901, 0.0002194, 0.9696, 0.0002194, 0.9696, 0.0002194, 0.9901, 0.0002194, 0.9696, 0.05905, 0.9696, 0.0002194, 0.9901, 0.0002194, 0.9901, 0.05905, 0.1195, 0.4964, 0.0561, 0.4853, 0.05306, 0.4638, 0.122, 0.4672, 0.0561, 0.4853, 0.01808, 0.5141, 0.003866, 0.4909, 0.05306, 0.4638, 0.9692, 0.00642, 0.9464, 0.00642, 0.9464, 0.00642, 0.9692, 0.00642, 0.8162, 0.467, 0.8162, 0.467, 0.8169, 0.09943, 0.8169, 0.09943, 0.9459, 0.3331, 0.8701, 0.3331, 0.8701, 0.3507, 0.9459, 0.3507, 0.05306, 0.4638, 0.003866, 0.4909, 0.0002194, 0.4818, 0.2521, 1.014, 0.1473, 0.9248, 0.3055, 0.739, 0.4104, 0.8282, 0.813, 0.4892, 0.7372, 0.5022, 0.7349, 0.4727, 0.8162, 0.467, 0.9696, 0.1025, 0.9696, 0.05905, 0.9901, 0.05905, 0.9901, 0.1025, -0.01947, 0.998, -0.01947, 0.7549, 3.183, 0.7549, 3.183, 0.998, 0.8162, 0.467, 0.7349, 0.4727, 0.7353, 0.0953, 0.8169, 0.09943, 0.1704, 0.7544, 0.3098, 0.7527, 0.3043, 0.9971, 0.1649, 0.9988, 0.9464, 0.1273, 0.9464, 0.1009, 0.9692, 0.1009, 0.9692, 0.1273, 0.8169, 0.09943, 0.7353, 0.0953, 0.7378, 0.0626, 0.8135, 0.07546, 0.12, 0.06525, 0.0569, 0.07584, 0.0569, 0.07584, 0.12, 0.06525, 0.813, 0.4892, 0.8517, 0.5182, 0.77, 0.5597, 0.7372, 0.5022, 0.851, 0.04671, 0.8135, 0.07546, 0.8135, 0.07546, 0.851, 0.04671, -0.142, 0.447, -0.142, 0.2725, 1.869, 0.2725, 1.869, 0.447, 0.03181, 0.7625, 2.168, 0.7625, 2.168, 1.001, 0.03182, 1.001, 0.004871, 0.0009754, 1.242, 0.0009758, 1.242, 0.7458, 0.00487, 0.7458, 0.9696, 0.6743, 0.9696, 0.1025, 0.9901, 0.1025, 0.9901, 0.6743, 2.148, 1.002, 0.03702, 1.002, 0.03701, 0.7632, 2.148, 0.7632, 0.7372, 0.5022, 0.77, 0.5597, 0.7271, 0.5648, 0.3256, 0.4066, 0.2607, 0.4066, 0.2607, 0.4971, 0.3256, 0.4971, 0.9056, 0.6643, 0.9056, 0.5994, 0.9262, 0.5994, 0.9262, 0.6643, 0.2006, 0.7432, 0.06147, 0.7432, 0.06147, 0.004722, 0.2006, 0.004722, 0.9349, 0.6493, 0.8701, 0.6493, 0.8701, 0.5413, 0.9349, 0.5413, 0.9464, 0.7122, 0.9464, 0.6473, 0.9692, 0.6473, 0.9692, 0.7122, 0.0569, 0.07584, 0.02025, 0.04718, 0.02025, 0.04718, 0.0569, 0.07584, 0.1195, 0.4964, 0.1246, 0.5586, 0.0882, 0.553, 0.7372, 0.5022, 0.7271, 0.5648, 0.1246, 0.5586, 0.1195, 0.4964, 0.7353, 0.0953, 0.1226, 0.09747, 0.12, 0.06525, 0.7378, 0.0626, 0.7349, 0.4727, 0.122, 0.4672, 0.1226, 0.09747, 0.7353, 0.0953, 0.7372, 0.5022, 0.1195, 0.4964, 0.122, 0.4672, 0.7349, 0.4727, 0.3998, 0.9969, 0.2661, 0.9969, 0.2661, 0.7577, 0.3998, 0.7577, 0.9696, 0.6942, 0.9696, 0.6743, 0.9901, 0.6743, 0.9901, 0.6942, 0.0009441, 0.991, 0.0009439, 0.7551, 3.205, 0.7551, 3.205, 0.991, 0.4731, 1.006, 0.4394, 0.7652, 0.5782, 0.7458, 0.6119, 0.9862, 0.9464, 0.6942, 0.9464, 0.6634, 0.9692, 0.6634, 0.9692, 0.6942, 0.9692, 0.7122, 0.9692, 0.6473, 0.9692, 0.6473, 0.9692, 0.7122, 0.8162, 0.467, 0.866, 0.4947, 0.8517, 0.5182, 0.813, 0.4892, 0.8135, 0.07546, 0.851, 0.04671, 0.8662, 0.07236, 0.8169, 0.09943, 0.8169, 0.09943, 0.8662, 0.07236, 0.8696, 0.08143, 0.8162, 0.467, 0.8696, 0.4855, 0.866, 0.4947, 0.8169, 0.09943, 0.8696, 0.08143, 0.8696, 0.4855, 0.8162, 0.467, 0.8517, 0.5182, 0.813, 0.4892, 0.813, 0.4892, 0.8517, 0.5182, 0.9692, 0.1273, 0.9692, 0.1009, 0.9692, 0.1009, 0.9692, 0.1273, 0.12, 0.06525, 0.0569, 0.07584, 0.0569, 0.07584, 0.12, 0.06525, 1.54, 0.3412, 1.54, 0.4644, -0.1098, 0.4644, -0.1097, 0.3412, 0.851, 0.04671, 0.8135, 0.07546, 0.8135, 0.07546, 0.851, 0.04671, 0.0569, 0.07584, 0.02025, 0.04718, 0.02025, 0.04718, 0.0569, 0.07584, 1.369, 0.3203, 1.369, 0.4583, -0.1603, 0.4583, -0.1602, 0.3203, 0.9692, 0.6942, 0.9692, 0.6634, 0.9692, 0.6634, 0.9692, 0.6942, 0.8135, 0.07546, 0.8135, 0.07546, 0.8135, 0.07546, 0.8135, 0.07546, -0.2359, 0.4392, -0.02698, 0.3, 1.815, 0.3049, 1.606, 0.4441, 0.9692, 0.1009, 0.9692, 0.00642, 0.9692, 0.00642, 0.9692, 0.1009, 0.8135, 0.07546, 0.7378, 0.0626, 0.7378, 0.0626, 0.8135, 0.07546, 0.9692, 0.6942, 0.9692, 0.6634, 0.9692, 0.6634, 0.9692, 0.6942, 0.851, 0.04671, 0.8135, 0.07546, 0.8135, 0.07546, 0.851, 0.04671, 0.0569, 0.07584, 0.02025, 0.04718, 0.02025, 0.04718, 0.0569, 0.07584, 0.9692, 0.00642, 0.9692, 0.00642, 0.9692, 0.00642, 0.9692, 0.00642, 0.9692, 0.1273, 0.9692, 0.1009, 0.9692, 0.1009, 0.9692, 0.1273, 0.9692, 0.7122, 0.9692, 0.6473, 0.9692, 0.6473, 0.9692, 0.7122, 3.487, 0.2739, 3.487, 0.6006, -0.09172, 0.6006, -0.09172, 0.2739, 0.8135, 0.07546, 0.8135, 0.07546, 0.8135, 0.07546, 0.8135, 0.07546, 0.8135, 0.07546, 0.7378, 0.0626, 0.7378, 0.0626, 0.8135, 0.07546, 0.7378, 0.0626, 0.12, 0.06525, 0.12, 0.06525, 0.7378, 0.0626, -0.1004, 0.4985, -0.1004, 0.3391, 1.557, 0.3391, 1.557, 0.4985, -0.1097, 0.467, -0.1097, 0.3016, 1.242, 0.3016, 1.242, 0.467, 0.7378, 0.0626, 0.7706, 0.005572, 0.851, 0.04671, 0.8135, 0.07546, 0.7378, 0.0626, 0.728, 0.0002194, 0.7706, 0.005572, 0.12, 0.06525, 0.1254, 0.003525, 0.728, 0.0002194, 0.7378, 0.0626, 0.0569, 0.07584, 0.02025, 0.04718, 0.08924, 0.009111, 0.12, 0.06525, 0.12, 0.06525, 0.08924, 0.009111, 0.1254, 0.003525, 0.8135, 0.07546, 0.851, 0.04671, 0.851, 0.04671, 0.8135, 0.07546, 0.12, 0.06525, 0.0569, 0.07584, 0.0569, 0.07584, 0.12, 0.06525, 1.415, 0.3559, 1.513, 0.4749, -0.09797, 0.4743, -0.1956, 0.3553, 0.8135, 0.07546, 0.7378, 0.0626, 0.7378, 0.0626, 0.8135, 0.07546, 0.7378, 0.0626, 0.12, 0.06525, 0.12, 0.06525, 0.7378, 0.0626, 0.9692, 0.1009, 0.9692, 0.00642, 0.9692, 0.00642, 0.9692, 0.1009])
me_cube_014.materials.append(mat_working_area_003)
me_cube_014.use_remesh_fix_poles = True
me_cube_014.use_remesh_preserve_attributes = False
me_cube_014.update()
me_cube_014.normals_split_custom_set([tuple(v) for v in zip(*[iter([-1.0, 0.0, 0.0, -1.0, 0.0, 0.0, -1.0, 0.0, 0.0, -1.0, 0.0, 0.0, 0.0, 1.0, 4.471e-07, 0.0, 1.0, 4.471e-07, 0.0, 1.0, 4.471e-07, 0.0, 1.0, 4.471e-07, 1.0, 0.0, 0.0, 1.0, 0.0, 0.0, 1.0, 0.0, 0.0, 1.0, 0.0, 0.0, 0.0, 0.0, -1.0, 0.0, 0.0, -1.0, 0.0, 0.0, -1.0, 0.0, 0.0, -1.0, 0.0, 0.0, -1.0, 0.0, 0.0, -1.0, 0.0, 0.0, -1.0, 0.0, 0.0, -1.0, 0.0, 0.0, 1.0, 0.0, 0.0, 1.0, 0.0, 0.0, 1.0, 0.0, 0.0, 1.0, 0.0, 0.0, 1.0, 0.0, 0.0, 1.0, 0.0, 0.0, 1.0, 0.0, 0.0, 1.0, 1.0, 0.0, 0.0, 1.0, 0.0, 0.0, 1.0, 0.0, 0.0, -1.0, 0.0, 0.0, -1.0, 0.0, 0.0, -1.0, 0.0, 0.0, -1.0, 0.0, 0.0, 1.0, 0.0, 0.0, 1.0, 0.0, 0.0, 1.0, 0.0, 0.0, 1.0, 0.0, 0.0, 1.401e-08, 0.0, -1.0, 1.401e-08, 0.0, -1.0, 1.401e-08, 0.0, -1.0, 1.401e-08, 0.0, -1.0, 0.0, 0.0, 1.0, 0.0, 0.0, 1.0, 0.0, 0.0, 1.0, 0.0, 0.0, 1.0, -1.0, 0.0, 0.0, -1.0, 0.0, 0.0, -1.0, 0.0, 0.0, -1.0, 0.0, 0.0, 0.0, 0.0, 1.0, 0.0, 0.0, 1.0, 0.0, 0.0, 1.0, 0.0, 0.0, 1.0, 4.685e-09, 0.0, -1.0, 4.685e-09, 0.0, -1.0, 4.685e-09, 0.0, -1.0, 4.685e-09, 0.0, -1.0, 1.0, 0.0, 0.0, 1.0, 0.0, 0.0, 1.0, 0.0, 0.0, 1.0, 0.0, 0.0, -1.0, 0.0, 0.0, -1.0, 0.0, 0.0, -1.0, 0.0, 0.0, -1.0, 0.0, 0.0, -1.0, 0.0, 0.0, -1.0, 0.0, 0.0, -1.0, 0.0, 0.0, -1.0, 0.0, 0.0, 0.0, 0.0, 1.0, 0.0, 0.0, 1.0, 0.0, 0.0, 1.0, 0.0, 0.0, 1.0, 1.0, 0.0, 0.0, 1.0, 0.0, 0.0, 1.0, 0.0, 0.0, 0.0, 0.0, 1.0, 0.0, 0.0, 1.0, 0.0, 0.0, 1.0, 0.0, 0.0, 1.0, -5.602e-09, 0.0, -1.0, -5.602e-09, 0.0, -1.0, -5.602e-09, 0.0, -1.0, -5.602e-09, 0.0, -1.0, 0.0, 0.0, 1.0, 0.0, 0.0, 1.0, 0.0, 0.0, 1.0, 0.0, 0.0, 1.0, 0.0, 0.0, 1.0, 0.0, 0.0, 1.0, 0.0, 0.0, 1.0, 0.0, 0.0, 1.0, -4.54e-09, 0.0, -1.0, -4.54e-09, 0.0, -1.0, -4.54e-09, 0.0, -1.0, -4.54e-09, 0.0, -1.0, 0.0, 0.0, 1.0, 0.0, 0.0, 1.0, 0.0, 0.0, 1.0, 0.0, 0.0, 1.0, 0.0, 0.0, 1.0, 0.0, 0.0, 1.0, 0.0, 0.0, 1.0, 0.0, 0.0, 1.0, 2.887e-08, 0.0, -1.0, 2.887e-08, 0.0, -1.0, 2.887e-08, 0.0, -1.0, 2.887e-08, 0.0, -1.0, 0.0, 0.0, -1.0, 0.0, 0.0, -1.0, 0.0, 0.0, -1.0, 0.0, 0.0, -1.0, 0.0, 1.0, 5.734e-07, 0.0, 1.0, 5.734e-07, 0.0, 1.0, 5.734e-07, 0.0, 1.0, 5.734e-07, -0.3288, 0.9444, 0.0, -0.3288, 0.9444, 0.0, -0.3288, 0.9444, 0.0, -0.3288, 0.9444, 0.0, -4.856e-09, 0.0, 1.0, -4.856e-09, 0.0, 1.0, -4.856e-09, 0.0, 1.0, -4.856e-09, 0.0, 1.0, -2.145e-09, 0.0, 1.0, -2.145e-09, 0.0, 1.0, -2.145e-09, 0.0, 1.0, -2.145e-09, 0.0, 1.0, 0.0, 0.0, 1.0, 0.0, 0.0, 1.0, 0.0, 0.0, 1.0, 0.0, 0.0, 1.0, -5.207e-10, 0.0, 1.0, -5.207e-10, 0.0, 1.0, -5.207e-10, 0.0, 1.0, -5.207e-10, 0.0, 1.0, -1.927e-09, 0.0, 1.0, -1.927e-09, 0.0, 1.0, -1.927e-09, 0.0, 1.0, -1.927e-09, 0.0, 1.0, 0.0, 1.0, 0.0, 0.0, 1.0, 0.0, 0.0, 1.0, 0.0, 0.0, 0.0, 1.0, 0.0, 0.0, 1.0, 0.0, 0.0, 1.0, 0.0, 0.0, 1.0, 0.0, 0.0, 1.0, 0.0, 0.0, 1.0, 0.0, 0.0, 1.0, 0.0, 0.0, 1.0, 0.0, 0.0, 1.0, 0.0, 0.0, 1.0, 0.0, 0.0, 1.0, 0.0, 0.0, 1.0, 6.84e-09, 0.0, 1.0, 6.84e-09, 0.0, 1.0, 6.84e-09, 0.0, 1.0, 6.84e-09, 0.0, 1.0, 0.0, 0.0, 1.0, 0.0, 0.0, 1.0, 0.0, 0.0, 1.0, 0.0, 0.0, 1.0, 0.3288, -0.9444, 0.0, 0.3288, -0.9444, 0.0, 0.3288, -0.9444, 0.0, 0.3288, -0.9444, 0.0, 0.0, 1.0, 0.0, 0.0, 1.0, 0.0, 0.0, 1.0, 0.0, 0.0, 1.0, -2.263e-07, 0.0, 1.0, -2.263e-07, 0.0, 1.0, -2.263e-07, 0.0, 1.0, -2.263e-07, 0.0, 0.0, -1.0, 0.0, 0.0, -1.0, 0.0, 0.0, -1.0, 0.0, 0.0, -1.0, 0.0, 0.0, -1.0, 0.0, 0.0, -1.0, 0.0, 0.0, -1.0, 0.0, 0.0, -1.0, 0.0, 0.0, -1.0, 0.0, 0.0, -1.0, 0.0, 0.0, -1.0, 0.0, 0.0, -1.0, 3.661e-08, 0.0, 1.0, 3.661e-08, 0.0, 1.0, 3.661e-08, 0.0, 1.0, 3.661e-08, 0.0, 1.0, 9.894e-09, 0.0, 1.0, 9.894e-09, 0.0, 1.0, 9.894e-09, 0.0, 1.0, 9.894e-09, 0.0, 1.0, 0.0, 0.0, 1.0, 0.0, 0.0, 1.0, 0.0, 0.0, 1.0, 0.0, 0.0, 1.0, 2.555e-08, 0.0, 1.0, 2.555e-08, 0.0, 1.0, 2.555e-08, 0.0, 1.0, 2.555e-08, 0.0, 1.0, 9.225e-08, 0.0, 1.0, 9.225e-08, 0.0, 1.0, 9.225e-08, 0.0, 1.0, 9.225e-08, 0.0, 1.0, 0.0, 0.0, 1.0, 0.0, 0.0, 1.0, 0.0, 0.0, 1.0, 0.0, 0.0, 1.0, -1.0, 0.0, 0.0, -1.0, 0.0, 0.0, -1.0, 0.0, 0.0, -1.0, 0.0, 0.0, -1.0, 0.0, 0.0, -1.0, 0.0, 0.0, -1.0, 0.0, 0.0, -1.0, 0.0, 0.0, -1.0, 0.0, 0.0, -1.0, 0.0, 0.0, -1.0, 0.0, 0.0, -1.0, 0.0, 0.0, -1.0, 0.0, 0.0, -1.0, 0.0, 0.0, -1.0, 0.0, 0.0, -1.0, 0.0, 0.0, -1.0, 0.0, 0.0, -1.0, 0.0, 0.0, 0.0, 1.0, 0.0, 0.0, 1.0, 0.0, 0.0, 1.0, 0.0, 0.0, 1.0, 0.0, 0.0, 0.0, 1.0, 0.0, 0.0, 1.0, 0.0, 0.0, 1.0, 0.0, 0.0, 1.0, 0.0, 0.0, -1.0, 0.0, 0.0, -1.0, 0.0, 0.0, -1.0, 0.0, 0.0, -1.0, 0.0, 0.0, 1.0, 0.0, 0.0, 1.0, 0.0, 0.0, 1.0, 0.0, 0.0, 1.0, -1.0, 0.0, 0.0, -1.0, 0.0, 0.0, -1.0, 0.0, 0.0, -1.0, 0.0, 0.0, 1.0, 0.0, 0.0, 1.0, 0.0, 0.0, 1.0, 0.0, 0.0, 1.0, 0.0, 0.0, 0.0, 0.0, 1.0, 0.0, 0.0, 1.0, 0.0, 0.0, 1.0, 0.0, 0.0, 1.0, 0.0, 0.0, 1.0, 0.0, 0.0, 1.0, 0.0, 0.0, 1.0, 0.0, 0.0, 1.0, -0.3288, 0.9444, 0.0, -0.3288, 0.9444, 0.0, -0.3288, 0.9444, 0.0, -0.3288, 0.9444, 0.0, 0.0, 0.0, 1.0, 0.0, 0.0, 1.0, 0.0, 0.0, 1.0, 0.0, 0.0, 1.0, 0.0, 0.0, 1.0, 0.0, 0.0, 1.0, 0.0, 0.0, 1.0, 0.0, 0.0, 1.0, 0.0, 0.0, -1.0, 0.0, 0.0, -1.0, 0.0, 0.0, -1.0, 0.0, 0.0, -1.0, 0.0, 0.0, 1.0, 0.0, 0.0, 1.0, 0.0, 0.0, 1.0, 0.0, 0.0, 1.0, -0.3176, -0.9482, 0.0, -0.3176, -0.9482, 0.0, -0.3176, -0.9482, 0.0, -0.3176, -0.9482, 0.0, 0.3176, 0.9482, 0.0, 0.3176, 0.9482, 0.0, 0.3176, 0.9482, 0.0, 0.3176, 0.9482, 0.0, -0.3176, -0.9482, 0.0, -0.3176, -0.9482, 0.0, -0.3176, -0.9482, 0.0, -0.3176, -0.9482, 0.0, 0.0, 0.0, 1.0, 0.0, 0.0, 1.0, 0.0, 0.0, 1.0, 0.0, 0.0, 1.0, 0.0, 0.0, 1.0, 0.0, 0.0, 1.0, 0.0, 0.0, 1.0, 0.0, 0.0, 1.0, 0.0, 0.0, 1.0, 0.0, 0.0, 1.0, 0.0, 0.0, 1.0, 0.0, 0.0, 1.0, -1.0, 0.0, 0.0, -1.0, 0.0, 0.0, -1.0, 0.0, 0.0, -1.0, 0.0, 0.0, 0.0, 0.0, -1.0, 0.0, 0.0, -1.0, 0.0, 0.0, -1.0, 0.0, 0.0, -1.0, 0.0, 0.0, -1.0, 0.0, 0.0, -1.0, 0.0, 0.0, -1.0, 0.0, 0.0, -1.0, 0.0, 0.0, 1.0, 0.0, 0.0, 1.0, 0.0, 0.0, 1.0, 0.0, 0.0, 1.0, 0.0, 0.0, 1.0, 0.0, 0.0, 1.0, 0.0, 0.0, 1.0, 0.0, 0.0, 1.0, 0.0, -1.0, 0.0, 0.0, -1.0, 0.0, 0.0, -1.0, 0.0, 0.0, -1.0, 0.0, 0.0, -1.0, 3.024e-05, 0.0, -1.0, 3.024e-05, 0.0, -1.0, 3.024e-05, 0.0, -1.0, -5.43e-06, 0.0, -1.0, -5.43e-06, 0.0, -1.0, -5.43e-06, 0.0, -1.0, -5.43e-06, 0.0, -1.0, 7.154e-06, 0.0, -1.0, 7.154e-06, 0.0, -1.0, 7.154e-06, 0.0, -1.0, 7.154e-06, 0.0, -1.0, 0.0, 0.0, -1.0, 0.0, 0.0, -1.0, 0.0, 0.0, 1.0, 0.0, 0.0, 1.0, 0.0, 0.0, 1.0, 0.0, 0.0, 1.0, 0.0, 0.0, 0.0, -1.0, 0.0, 0.0, -1.0, 0.0, 0.0, -1.0, 0.0, 0.0, -1.0, 0.0, 0.0, 1.0, 0.0, 0.0, 1.0, 0.0, 0.0, 1.0, 0.0, 0.0, 1.0, 0.0, 0.0, -1.0, 0.0, 0.0, -1.0, 0.0, 0.0, -1.0, 0.0, 0.0, -1.0, 0.0, 0.0, -1.0, 0.0, 0.0, -1.0, 0.0, 0.0, -1.0, 0.0, 0.0, -1.0, 0.0, 0.0, 1.0, 0.0, 0.0, 1.0, 0.0, 0.0, 1.0, 0.0, 0.0, 1.0])] * 3)])
me_cube_003 = bpy.data.meshes.new('Cube.003')
me_cube_003.from_pydata([(-2.076, -3.042, -0.4654), (-2.076, -3.042, 0.4654), (-2.076, 3.042, -0.4654), (-2.076, 3.042, 0.4654), (2.076, -3.042, -0.4654), (2.076, -3.042, 0.4654), (2.076, 3.042, -0.4654), (2.076, 3.042, 0.4654)], [], [(0, 1, 3, 2), (2, 3, 7, 6), (6, 7, 5, 4), (4, 5, 1, 0), (2, 6, 4, 0), (7, 3, 1, 5)])
_uv = me_cube_003.uv_layers.new(name='UVMap')
_uv.uv.foreach_set('vector', [0.375, 0.0, 0.625, 0.0, 0.625, 0.25, 0.375, 0.25, 0.375, 0.25, 0.625, 0.25, 0.625, 0.5, 0.375, 0.5, 0.375, 0.5, 0.625, 0.5, 0.625, 0.75, 0.375, 0.75, 0.375, 0.75, 0.625, 0.75, 0.625, 1.0, 0.375, 1.0, 0.125, 0.5, 0.375, 0.5, 0.375, 0.75, 0.125, 0.75, 0.625, 0.5, 0.875, 0.5, 0.875, 0.75, 0.625, 0.75])
me_cube_003.use_remesh_fix_poles = True
me_cube_003.use_remesh_preserve_attributes = False
me_cube_003.update()
me_cube_004 = bpy.data.meshes.new('Cube.004')
me_cube_004.from_pydata([(-3.353, -2.761, -0.5704), (-3.353, -2.761, 0.5704), (-3.353, 2.761, -0.5704), (-3.353, 2.761, 0.5704), (3.353, -2.761, -0.5704), (3.353, -2.761, 0.5704), (3.353, 2.761, -0.5704), (3.353, 2.761, 0.5704)], [], [(0, 1, 3, 2), (2, 3, 7, 6), (6, 7, 5, 4), (4, 5, 1, 0), (2, 6, 4, 0), (7, 3, 1, 5)])
_uv = me_cube_004.uv_layers.new(name='UVMap')
_uv.uv.foreach_set('vector', [0.375, 0.0, 0.625, 0.0, 0.625, 0.25, 0.375, 0.25, 0.375, 0.25, 0.625, 0.25, 0.625, 0.5, 0.375, 0.5, 0.375, 0.5, 0.625, 0.5, 0.625, 0.75, 0.375, 0.75, 0.375, 0.75, 0.625, 0.75, 0.625, 1.0, 0.375, 1.0, 0.125, 0.5, 0.375, 0.5, 0.375, 0.75, 0.125, 0.75, 0.625, 0.5, 0.875, 0.5, 0.875, 0.75, 0.625, 0.75])
me_cube_004.use_remesh_fix_poles = True
me_cube_004.use_remesh_preserve_attributes = False
me_cube_004.update()
me_cube_013 = bpy.data.meshes.new('Cube.013')
me_cube_013.from_pydata([(-3.353, -2.761, -0.5704), (-3.353, -2.761, 0.5704), (-3.353, 2.761, -0.5704), (-3.353, 2.761, 0.5704), (3.353, -2.761, -0.5704), (3.353, -2.761, 0.5704), (3.353, 2.761, -0.5704), (3.353, 2.761, 0.5704)], [], [(0, 1, 3, 2), (2, 3, 7, 6), (6, 7, 5, 4), (4, 5, 1, 0), (2, 6, 4, 0), (7, 3, 1, 5)])
_uv = me_cube_013.uv_layers.new(name='UVMap')
_uv.uv.foreach_set('vector', [0.375, 0.0, 0.625, 0.0, 0.625, 0.25, 0.375, 0.25, 0.375, 0.25, 0.625, 0.25, 0.625, 0.5, 0.375, 0.5, 0.375, 0.5, 0.625, 0.5, 0.625, 0.75, 0.375, 0.75, 0.375, 0.75, 0.625, 0.75, 0.625, 1.0, 0.375, 1.0, 0.125, 0.5, 0.375, 0.5, 0.375, 0.75, 0.125, 0.75, 0.625, 0.5, 0.875, 0.5, 0.875, 0.75, 0.625, 0.75])
me_cube_013.use_remesh_fix_poles = True
me_cube_013.use_remesh_preserve_attributes = False
me_cube_013.update()
me_cube_015 = bpy.data.meshes.new('Cube.015')
me_cube_015.from_pydata([(-2.076, -3.042, -0.4654), (-2.076, -3.042, 0.4654), (-2.076, 3.042, -0.4654), (-2.076, 3.042, 0.4654), (2.076, -3.042, -0.4654), (2.076, -3.042, 0.4654), (2.076, 3.042, -0.4654), (2.076, 3.042, 0.4654)], [], [(0, 1, 3, 2), (2, 3, 7, 6), (6, 7, 5, 4), (4, 5, 1, 0), (2, 6, 4, 0), (7, 3, 1, 5)])
_uv = me_cube_015.uv_layers.new(name='UVMap')
_uv.uv.foreach_set('vector', [0.375, 0.0, 0.625, 0.0, 0.625, 0.25, 0.375, 0.25, 0.375, 0.25, 0.625, 0.25, 0.625, 0.5, 0.375, 0.5, 0.375, 0.5, 0.625, 0.5, 0.625, 0.75, 0.375, 0.75, 0.375, 0.75, 0.625, 0.75, 0.625, 1.0, 0.375, 1.0, 0.125, 0.5, 0.375, 0.5, 0.375, 0.75, 0.125, 0.75, 0.625, 0.5, 0.875, 0.5, 0.875, 0.75, 0.625, 0.75])
me_cube_015.use_remesh_fix_poles = True
me_cube_015.use_remesh_preserve_attributes = False
me_cube_015.update()
me_cube_001 = bpy.data.meshes.new('Cube.001')
me_cube_001.from_pydata([(-22.15, -35.63, -11.61), (-22.15, -35.63, 11.61), (-22.15, 35.63, -11.61), (-22.15, 35.63, 11.61), (22.15, -35.63, -11.61), (22.15, -35.63, 11.61), (22.15, 35.63, -11.61), (22.15, 35.63, 11.61)], [], [(0, 1, 3, 2), (2, 3, 7, 6), (6, 7, 5, 4), (4, 5, 1, 0), (2, 6, 4, 0), (7, 3, 1, 5)])
_uv = me_cube_001.uv_layers.new(name='UVMap')
_uv.uv.foreach_set('vector', [0.375, 0.0, 0.625, 0.0, 0.625, 0.25, 0.375, 0.25, 0.375, 0.25, 0.625, 0.25, 0.625, 0.5, 0.375, 0.5, 0.375, 0.5, 0.625, 0.5, 0.625, 0.75, 0.375, 0.75, 0.375, 0.75, 0.625, 0.75, 0.625, 1.0, 0.375, 1.0, 0.125, 0.5, 0.375, 0.5, 0.375, 0.75, 0.125, 0.75, 0.625, 0.5, 0.875, 0.5, 0.875, 0.75, 0.625, 0.75])
me_cube_001.use_remesh_fix_poles = True
me_cube_001.use_remesh_preserve_attributes = False
me_cube_001.update()
me_cube_005 = bpy.data.meshes.new('Cube.005')
me_cube_005.from_pydata([(-22.15, -35.63, -11.61), (-22.15, -35.63, 11.61), (-22.15, 35.63, -11.61), (-22.15, 35.63, 11.61), (22.15, -35.63, -11.61), (22.15, -35.63, 11.61), (22.15, 35.63, -11.61), (22.15, 35.63, 11.61)], [], [(0, 1, 3, 2), (2, 3, 7, 6), (6, 7, 5, 4), (4, 5, 1, 0), (2, 6, 4, 0), (7, 3, 1, 5)])
_uv = me_cube_005.uv_layers.new(name='UVMap')
_uv.uv.foreach_set('vector', [0.375, 0.0, 0.625, 0.0, 0.625, 0.25, 0.375, 0.25, 0.375, 0.25, 0.625, 0.25, 0.625, 0.5, 0.375, 0.5, 0.375, 0.5, 0.625, 0.5, 0.625, 0.75, 0.375, 0.75, 0.375, 0.75, 0.625, 0.75, 0.625, 1.0, 0.375, 1.0, 0.125, 0.5, 0.375, 0.5, 0.375, 0.75, 0.125, 0.75, 0.625, 0.5, 0.875, 0.5, 0.875, 0.75, 0.625, 0.75])
me_cube_005.use_remesh_fix_poles = True
me_cube_005.use_remesh_preserve_attributes = False
me_cube_005.update()
me_cube_006 = bpy.data.meshes.new('Cube.006')
me_cube_006.from_pydata([(-22.15, -35.63, -11.61), (-22.15, -35.63, 11.61), (-22.15, 35.63, -11.61), (-22.15, 35.63, 11.61), (22.15, -35.63, -11.61), (22.15, -35.63, 11.61), (22.15, 35.63, -11.61), (22.15, 35.63, 11.61)], [], [(0, 1, 3, 2), (2, 3, 7, 6), (6, 7, 5, 4), (4, 5, 1, 0), (2, 6, 4, 0), (7, 3, 1, 5)])
_uv = me_cube_006.uv_layers.new(name='UVMap')
_uv.uv.foreach_set('vector', [0.375, 0.0, 0.625, 0.0, 0.625, 0.25, 0.375, 0.25, 0.375, 0.25, 0.625, 0.25, 0.625, 0.5, 0.375, 0.5, 0.375, 0.5, 0.625, 0.5, 0.625, 0.75, 0.375, 0.75, 0.375, 0.75, 0.625, 0.75, 0.625, 1.0, 0.375, 1.0, 0.125, 0.5, 0.375, 0.5, 0.375, 0.75, 0.125, 0.75, 0.625, 0.5, 0.875, 0.5, 0.875, 0.75, 0.625, 0.75])
me_cube_006.use_remesh_fix_poles = True
me_cube_006.use_remesh_preserve_attributes = False
me_cube_006.update()
me_cube_007 = bpy.data.meshes.new('Cube.007')
me_cube_007.from_pydata([(-22.15, -35.63, -11.61), (-22.15, -35.63, 11.61), (-22.15, 35.63, -11.61), (-22.15, 35.63, 11.61), (22.15, -35.63, -11.61), (22.15, -35.63, 11.61), (22.15, 35.63, -11.61), (22.15, 35.63, 11.61)], [], [(0, 1, 3, 2), (2, 3, 7, 6), (6, 7, 5, 4), (4, 5, 1, 0), (2, 6, 4, 0), (7, 3, 1, 5)])
_uv = me_cube_007.uv_layers.new(name='UVMap')
_uv.uv.foreach_set('vector', [0.375, 0.0, 0.625, 0.0, 0.625, 0.25, 0.375, 0.25, 0.375, 0.25, 0.625, 0.25, 0.625, 0.5, 0.375, 0.5, 0.375, 0.5, 0.625, 0.5, 0.625, 0.75, 0.375, 0.75, 0.375, 0.75, 0.625, 0.75, 0.625, 1.0, 0.375, 1.0, 0.125, 0.5, 0.375, 0.5, 0.375, 0.75, 0.125, 0.75, 0.625, 0.5, 0.875, 0.5, 0.875, 0.75, 0.625, 0.75])
me_cube_007.use_remesh_fix_poles = True
me_cube_007.use_remesh_preserve_attributes = False
me_cube_007.update()
me_cube_008 = bpy.data.meshes.new('Cube.008')
me_cube_008.from_pydata([(-22.15, -35.63, -11.61), (-22.15, -35.63, 11.61), (-22.15, 35.63, -11.61), (-22.15, 35.63, 11.61), (22.15, -35.63, -11.61), (22.15, -35.63, 11.61), (22.15, 35.63, -11.61), (22.15, 35.63, 11.61)], [], [(0, 1, 3, 2), (2, 3, 7, 6), (6, 7, 5, 4), (4, 5, 1, 0), (2, 6, 4, 0), (7, 3, 1, 5)])
_uv = me_cube_008.uv_layers.new(name='UVMap')
_uv.uv.foreach_set('vector', [0.375, 0.0, 0.625, 0.0, 0.625, 0.25, 0.375, 0.25, 0.375, 0.25, 0.625, 0.25, 0.625, 0.5, 0.375, 0.5, 0.375, 0.5, 0.625, 0.5, 0.625, 0.75, 0.375, 0.75, 0.375, 0.75, 0.625, 0.75, 0.625, 1.0, 0.375, 1.0, 0.125, 0.5, 0.375, 0.5, 0.375, 0.75, 0.125, 0.75, 0.625, 0.5, 0.875, 0.5, 0.875, 0.75, 0.625, 0.75])
me_cube_008.use_remesh_fix_poles = True
me_cube_008.use_remesh_preserve_attributes = False
me_cube_008.update()

# ---- objects
ob_loading_area = bpy.data.objects.new('loading_area', me_cube_011)
ob_loading_area_001 = bpy.data.objects.new('loading_area.001', me_cube_014)
ob_crane_spot = bpy.data.objects.new('crane_spot', me_cube_003)
ob_container_ship = bpy.data.objects.new('container_ship', me_cube_004)
ob_container_ship_small = bpy.data.objects.new('container_ship_small', me_cube_013)
ob_crane_spot_001 = bpy.data.objects.new('crane_spot.001', me_cube_015)
ob_container = bpy.data.objects.new('container', me_cube_001)
ob_container_001 = bpy.data.objects.new('container.001', me_cube_005)
ob_container_002 = bpy.data.objects.new('container.002', me_cube_006)
ob_container_003 = bpy.data.objects.new('container.003', me_cube_007)
ob_container_004 = bpy.data.objects.new('container.004', me_cube_008)

# ---- transforms, parenting, visibility, modifiers, constraints
ob_loading_area.location = (0.0, 0.0, 8.0)
ob_loading_area.scale = (1.577, 5.257, 0.2262)
ob_loading_area_001.location = (0.0, -46.56, 8.0)
ob_loading_area_001.scale = (1.577, 5.257, 0.2262)
ob_crane_spot.location = (0.2429, -28.59, 8.278)
ob_crane_spot.scale = (1.927, 1.315, 0.1074)
ob_container_ship.location = (-40.28, -16.08, 8.914)
ob_container_ship.scale = (3.131, 25.35, 8.766)
ob_container_ship_small.location = (-86.65, 0.7415, 11.97)
ob_container_ship_small.scale = (7.307, 66.28, 21.04)
ob_crane_spot_001.location = (0.1284, 18.24, 8.07)
ob_crane_spot_001.scale = (1.927, 1.315, 0.1074)
ob_container.location = (0.01947, -6.002, 9.27)
ob_container.scale = (0.1354, 0.0341, 0.1046)
ob_container_001.location = (0.01947, -3.254, 9.27)
ob_container_001.scale = (0.1354, 0.0341, 0.1046)
ob_container_002.location = (0.01947, -0.4907, 9.27)
ob_container_002.scale = (0.1354, 0.0341, 0.1046)
ob_container_003.location = (0.01947, 2.338, 9.27)
ob_container_003.scale = (0.1354, 0.0341, 0.1046)
ob_container_004.location = (0.01947, 5.179, 9.27)
ob_container_004.scale = (0.1354, 0.0341, 0.1046)

# ---- collection membership
scene.collection.objects.link(ob_loading_area)
scene.collection.objects.link(ob_loading_area_001)
col_collection.objects.link(ob_crane_spot)
col_collection.objects.link(ob_container_ship)
col_collection.objects.link(ob_container_ship_small)
col_collection.objects.link(ob_crane_spot_001)
col_collection_2.objects.link(ob_container)
col_collection_2.objects.link(ob_container_001)
col_collection_2.objects.link(ob_container_002)
col_collection_2.objects.link(ob_container_003)
col_collection_2.objects.link(ob_container_004)

# ---- scene / render settings (as saved in the file)
scene.frame_start = 1; scene.frame_end = 250; scene.frame_set(2)
scene.render.engine = 'BLENDER_EEVEE_NEXT'
scene.cycles.use_denoising = False
scene.cycles.samples = 128
scene.cycles.sampling_pattern = 'TABULATED_SOBOL'
scene.cycles.use_adaptive_sampling = False
scene.cycles.use_light_tree = False
scene.view_settings.view_transform = 'Filmic'
bpy.context.view_layer.update()

# ---- added for rendering (the .blend has no active camera and no usable light): camera, sun
cam_auto = bpy.data.cameras.new('AutoCamera')
cam_auto.lens = 50.0
cam_auto.sensor_width = 36.0
cam_auto.clip_end = 9630.59
ob_auto_camera = bpy.data.objects.new('AutoCamera', cam_auto)
scene.collection.objects.link(ob_auto_camera)
ob_auto_camera.location = (513.657, -761.144, 450.963)
ob_auto_camera.rotation_euler = (1.09748, -7.21219e-08, 0.694738)
scene.camera = ob_auto_camera
light_auto_sun = bpy.data.lights.new('AutoSun', 'SUN')
light_auto_sun.energy = 3.0
light_auto_sun.angle = 0.0523599
ob_auto_sun = bpy.data.objects.new('AutoSun', light_auto_sun)
scene.collection.objects.link(ob_auto_sun)
ob_auto_sun.rotation_euler = (0.872665, 0.174533, 0.523599)
bpy.context.view_layer.update()
